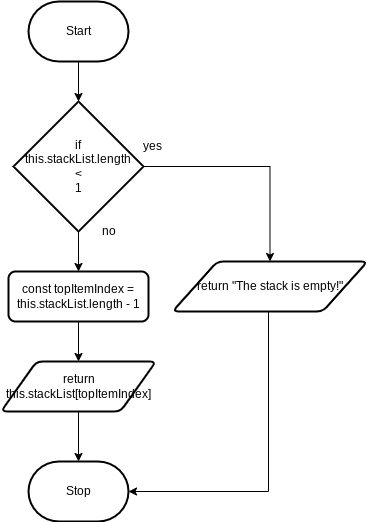

The diagram above was exported from draw.io. Its source (the exported page's mxGraphModel, read from the mxfile embedded in the PNG):
<mxGraphModel dx="605" dy="658" grid="1" gridSize="10" guides="1" tooltips="1" connect="1" arrows="1" fold="1" page="1" pageScale="1" pageWidth="827" pageHeight="1169" math="0" shadow="0">
  <root>
    <mxCell id="0" />
    <mxCell id="1" parent="0" />
    <mxCell id="12" style="edgeStyle=orthogonalEdgeStyle;html=1;entryX=0.5;entryY=0;entryDx=0;entryDy=0;entryPerimeter=0;rounded=0;" edge="1" parent="1" source="4" target="11">
      <mxGeometry relative="1" as="geometry" />
    </mxCell>
    <mxCell id="4" value="Start" style="strokeWidth=2;html=1;shape=mxgraph.flowchart.terminator;whiteSpace=wrap;" vertex="1" parent="1">
      <mxGeometry x="270" y="100" width="100" height="60" as="geometry" />
    </mxCell>
    <mxCell id="5" value="Stop" style="strokeWidth=2;html=1;shape=mxgraph.flowchart.terminator;whiteSpace=wrap;" vertex="1" parent="1">
      <mxGeometry x="270" y="560" width="100" height="60" as="geometry" />
    </mxCell>
    <mxCell id="18" style="edgeStyle=orthogonalEdgeStyle;rounded=0;html=1;" edge="1" parent="1" source="11" target="16">
      <mxGeometry relative="1" as="geometry" />
    </mxCell>
    <mxCell id="23" style="edgeStyle=orthogonalEdgeStyle;rounded=0;html=1;entryX=0.5;entryY=0;entryDx=0;entryDy=0;" edge="1" parent="1" source="11" target="22">
      <mxGeometry relative="1" as="geometry" />
    </mxCell>
    <mxCell id="11" value="if&lt;br&gt;this.stackList.length &lt;br&gt;&amp;lt; &lt;br&gt;1" style="strokeWidth=2;html=1;shape=mxgraph.flowchart.decision;whiteSpace=wrap;" vertex="1" parent="1">
      <mxGeometry x="255" y="200" width="130" height="130" as="geometry" />
    </mxCell>
    <mxCell id="13" value="yes" style="text;html=1;align=center;verticalAlign=middle;resizable=0;points=[];autosize=1;strokeColor=none;fillColor=none;" vertex="1" parent="1">
      <mxGeometry x="374" y="230" width="40" height="30" as="geometry" />
    </mxCell>
    <mxCell id="14" value="no" style="text;html=1;align=center;verticalAlign=middle;resizable=0;points=[];autosize=1;strokeColor=none;fillColor=none;" vertex="1" parent="1">
      <mxGeometry x="330" y="315" width="40" height="30" as="geometry" />
    </mxCell>
    <mxCell id="20" style="edgeStyle=orthogonalEdgeStyle;rounded=0;html=1;entryX=0.5;entryY=0;entryDx=0;entryDy=0;" edge="1" parent="1" source="16" target="19">
      <mxGeometry relative="1" as="geometry" />
    </mxCell>
    <mxCell id="16" value="const topItemIndex =&lt;br&gt;this.stackList.length - 1" style="rounded=1;whiteSpace=wrap;html=1;absoluteArcSize=1;arcSize=14;strokeWidth=2;" vertex="1" parent="1">
      <mxGeometry x="250" y="370" width="140" height="50" as="geometry" />
    </mxCell>
    <mxCell id="21" style="edgeStyle=orthogonalEdgeStyle;rounded=0;html=1;" edge="1" parent="1" source="19" target="5">
      <mxGeometry relative="1" as="geometry" />
    </mxCell>
    <mxCell id="19" value="return this.stackList[topItemIndex]" style="shape=parallelogram;html=1;strokeWidth=2;perimeter=parallelogramPerimeter;whiteSpace=wrap;rounded=1;arcSize=12;size=0.23;" vertex="1" parent="1">
      <mxGeometry x="242.5" y="460" width="155" height="50" as="geometry" />
    </mxCell>
    <mxCell id="24" style="edgeStyle=orthogonalEdgeStyle;rounded=0;html=1;entryX=1;entryY=0.5;entryDx=0;entryDy=0;entryPerimeter=0;" edge="1" parent="1" source="22" target="5">
      <mxGeometry relative="1" as="geometry">
        <Array as="points">
          <mxPoint x="510" y="590" />
        </Array>
      </mxGeometry>
    </mxCell>
    <mxCell id="22" value="return &quot;The stack is empty!&quot;" style="shape=parallelogram;html=1;strokeWidth=2;perimeter=parallelogramPerimeter;whiteSpace=wrap;rounded=1;arcSize=12;size=0.23;" vertex="1" parent="1">
      <mxGeometry x="414" y="360" width="195" height="50" as="geometry" />
    </mxCell>
  </root>
</mxGraphModel>